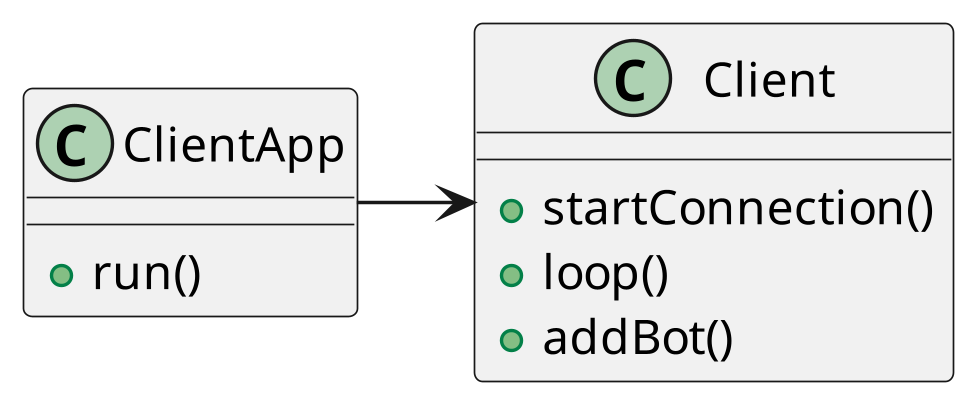

The diagram above was rendered by PlantUML. Its source (embedded in the PNG):
@startuml
'https://plantuml.com/class-diagram

class Client {
+startConnection()
+loop()
+addBot()
}

class ClientApp {
+run()
}

ClientApp -> Client

@enduml